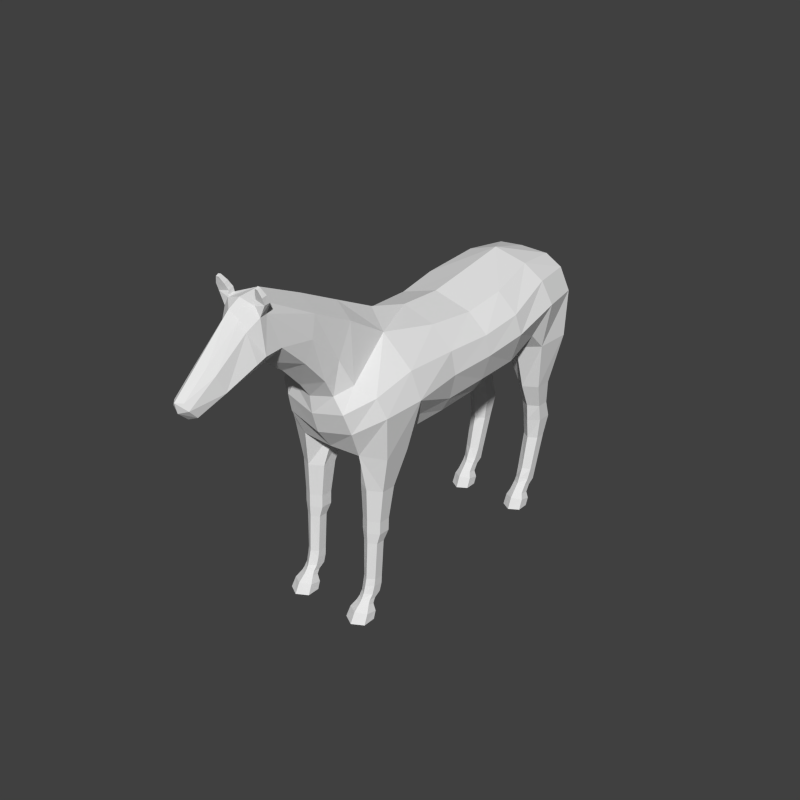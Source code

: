 # Source: horse.blend  (saved by Blender 2.70.0; exported with 4.5.12 LTS)
import bpy
from mathutils import Matrix  # noqa: F401  (used for matrix-valued properties, if any)

bpy.ops.wm.read_factory_settings(use_empty=True)
scene = bpy.context.scene
scene.name = 'Scene'

# ---- collections
col_collection_1 = bpy.data.collections.new('Collection 1'); scene.collection.children.link(col_collection_1)

# ---- world
world_world = bpy.data.worlds.new('World'); scene.world = world_world
world_world.color = (0.05088, 0.05088, 0.05088)
world_world.use_sun_shadow = False
world_world.sun_shadow_jitter_overblur = 0.0
world_world.cycles.sampling_method = 'MANUAL'
world_world.cycles.sample_map_resolution = 256

# ---- meshes
me_cylinder = bpy.data.meshes.new('Cylinder')
me_cylinder.from_pydata([(0.1761, 0.6531, 0.4995), (0.2138, 0.8745, 0.3896), (0.2404, 0.6542, 0.5366), (0.2735, 0.8299, 0.4849), (0.2404, 0.6564, 0.6108), (0.2735, 0.8319, 0.6196), (0.1761, 0.6575, 0.648), (0.1601, 0.8383, 0.6752), (0.1118, 0.6564, 0.6108), (0.07867, 0.8348, 0.5726), (0.1118, 0.6542, 0.5366), (0.09907, 0.8169, 0.4482), (0.1761, 0.492, 0.5278), (0.2275, 0.493, 0.5575), (0.2275, 0.495, 0.6168), (0.1761, 0.496, 0.6465), (0.1247, 0.495, 0.6168), (0.1247, 0.493, 0.5575), (0.1761, 0.4292, 0.5307), (0.2272, 0.4302, 0.5602), (0.2272, 0.4322, 0.6192), (0.1761, 0.4332, 0.6487), (0.125, 0.4322, 0.6192), (0.125, 0.4302, 0.5602), (0.1761, 0.3775, 0.5578), (0.215, 0.3783, 0.5802), (0.215, 0.3798, 0.625), (0.1761, 0.3806, 0.6475), (0.1372, 0.3798, 0.625), (0.1372, 0.3783, 0.5802), (0.1761, 0.1832, 0.5656), (0.2093, 0.1851, 0.5886), (0.2093, 0.1888, 0.6345), (0.1761, 0.1907, 0.6575), (0.1429, 0.1888, 0.6345), (0.1429, 0.1851, 0.5886), (0.1761, 0.1052, 0.5763), (0.208, 0.1085, 0.6021), (0.208, 0.115, 0.6528), (0.1761, 0.1183, 0.6786), (0.1441, 0.115, 0.6528), (0.1441, 0.1085, 0.6021), (0.1761, 0.08459, 0.6155), (0.2072, 0.08775, 0.6352), (0.2072, 0.09327, 0.6717), (0.1761, 0.09642, 0.6914), (0.145, 0.09327, 0.6717), (0.145, 0.08775, 0.6352), (0.1425, 0.1493, 0.5911), (0.1761, 0.1467, 0.5661), (0.1425, 0.1544, 0.6412), (0.1761, 0.157, 0.6662), (0.2096, 0.1544, 0.6412), (0.2096, 0.1493, 0.5911), (0.1761, 0.06363, 0.6326), (0.212, 0.06843, 0.6528), (0.212, 0.07595, 0.6856), (0.1761, 0.08075, 0.7057), (0.1402, 0.07595, 0.6856), (0.1402, 0.06843, 0.6528), (0.1761, 0.0294, 0.6261), (0.2274, 0.03503, 0.6552), (0.2274, 0.0463, 0.7133), (0.1761, 0.05193, 0.7424), (0.1248, 0.0463, 0.7133), (0.1248, 0.03503, 0.6552), (0.1761, 0.0008274, 0.641), (0.232, 0.0008274, 0.6733), (0.232, 0.0008274, 0.7379), (0.1761, 0.0008273, 0.7701), (0.1201, 0.0008274, 0.7379), (0.1201, 0.0008274, 0.6733), (0.2452, 0.9459, 0.3665), (0.3181, 1.067, 0.4491), (0.3009, 1.054, 0.651), (0.1755, 0.9698, 0.7346), (0.2271, 0.8842, 0.1815), (0.1361, 0.8076, 0.1845), (0.2675, 0.9556, 0.1802), (0.2271, 0.8938, -0.05605), (0.1355, 0.8103, -0.05838), (0.2771, 0.9686, -0.05468), (0.1952, 0.9038, -0.2928), (0.1114, 0.8416, -0.297), (0.2751, 0.9753, -0.2905), (0.1754, 0.9526, -0.4797), (0.2665, 1.039, -0.4773), (0.3006, 1.084, 0.1856), (0.3169, 1.098, -0.05272), (0.3292, 1.128, -0.2818), (0.315, 1.188, -0.5616), (0.2694, 1.195, 0.4559), (0.2602, 1.144, 0.6696), (0.1594, 1.07, 0.767), (0.2769, 1.194, 0.1862), (0.2939, 1.195, -0.05119), (0.3014, 1.225, -0.2727), (0.2568, 1.299, -0.553), (0.1092, 1.327, 0.4479), (0.1616, 1.184, 0.6968), (0.1118, 1.145, 0.771), (0.1711, 1.293, 0.1853), (0.1932, 1.283, -0.05091), (0.2039, 1.32, -0.2666), (0.1623, 1.373, -0.5365), (0.1285, 0.3746, -0.7247), (0.1334, 0.1885, -0.6716), (0.1285, 0.3746, -0.6707), (0.1334, 0.1977, -0.6249), (0.1723, 0.3746, -0.6379), (0.1723, 0.2023, -0.6015), (0.2161, 0.3746, -0.6649), (0.2111, 0.1977, -0.6249), (0.2161, 0.3746, -0.7189), (0.2111, 0.1885, -0.6716), (0.1723, 0.3746, -0.7459), (0.1723, 0.1839, -0.695), (0.1194, 0.4826, -0.7492), (0.1194, 0.4826, -0.6708), (0.1723, 0.4826, -0.6257), (0.2252, 0.4826, -0.665), (0.2252, 0.4826, -0.7434), (0.1723, 0.4826, -0.7826), (0.1184, 0.573, -0.7196), (0.1184, 0.573, -0.6542), (0.1723, 0.573, -0.6157), (0.2262, 0.573, -0.6484), (0.2262, 0.573, -0.7137), (0.1723, 0.573, -0.7464), (0.1155, 0.7042, -0.6961), (0.1148, 0.7042, -0.6091), (0.1717, 0.7042, -0.5599), (0.2425, 0.7042, -0.6032), (0.2433, 0.7042, -0.6903), (0.1726, 0.7042, -0.7336), (0.2733, 1.187, -0.7781), (0.1352, 1.126, -0.8846), (0.2835, 0.9603, -0.7439), (0.148, 0.9638, -0.8708), (0.0864, 0.9433, -0.7141), (0.08324, 0.9145, -0.5292), (0.2707, 0.9527, -0.5644), (0.1372, 0.1263, -0.6599), (0.1372, 0.1417, -0.6052), (0.1723, 0.1494, -0.5779), (0.2074, 0.1417, -0.6052), (0.2074, 0.1263, -0.6599), (0.1723, 0.1187, -0.6872), (0.1383, 0.1039, -0.6262), (0.1383, 0.1179, -0.5867), (0.1723, 0.1249, -0.567), (0.2063, 0.1179, -0.5867), (0.2063, 0.1039, -0.6262), (0.1723, 0.09694, -0.646), (0.1351, 0.07011, -0.5995), (0.1351, 0.08036, -0.5547), (0.1723, 0.08548, -0.5324), (0.2095, 0.08036, -0.5547), (0.2095, 0.07011, -0.5995), (0.1723, 0.06499, -0.6219), (0.1232, 0.03794, -0.5993), (0.1232, 0.0519, -0.5404), (0.1723, 0.05888, -0.5109), (0.2214, 0.0519, -0.5404), (0.2214, 0.03794, -0.5993), (0.1723, 0.03096, -0.6287), (0.1216, 0.0007427, -0.5805), (0.1216, 0.0006043, -0.5183), (0.1723, 0.0005351, -0.4873), (0.223, 0.0006043, -0.5183), (0.223, 0.0007427, -0.5805), (0.1723, 0.000812, -0.6116), (0.2193, 1.299, -0.7767), (0.1379, 1.355, -0.7664), (0.06211, 1.225, -0.8761), (0.05688, 1.272, -0.8648), (0.1017, 1.441, 0.6441), (0.1339, 1.309, 0.754), (0.1135, 1.232, 0.8183), (0.09743, 1.536, 0.8463), (0.1205, 1.445, 0.8886), (0.1108, 1.349, 0.9242), (0.04513, 1.156, -0.9524), (0.03837, 1.164, -0.994), (0.04922, 1.032, -0.9768), (0.04131, 1.03, -1.026), (0.05855, 0.8989, -0.9672), (0.04777, 0.8867, -1.034), (0.06995, 0.7695, -0.9577), (0.05537, 0.7451, -1.047), (0.04006, 0.5639, -0.9586), (0.0356, 0.553, -0.9858), (0.07544, 1.663, 1.1), (0.09429, 1.616, 1.099), (0.1086, 1.461, 1.044), (0.1245, 1.667, 1.136), (0.07331, 1.677, 1.131), (0.1285, 1.673, 1.111), (0.07723, 1.685, 1.104), (0.07415, 1.653, 1.138), (0.09739, 1.612, 1.136), (0.1062, 1.451, 1.126), (0.03793, 1.605, 1.189), (0.06843, 1.56, 1.183), (0.1041, 1.433, 1.171), (0.03011, 1.466, 1.355), (0.06027, 1.434, 1.341), (0.07683, 1.358, 1.309), (0.02704, 1.363, 1.472), (0.04456, 1.332, 1.466), (0.04553, 1.292, 1.429), (0.125, 1.7, 1.147), (0.0837, 1.706, 1.143), (0.1278, 1.706, 1.125), (0.08643, 1.713, 1.12), (0.1117, 1.733, 1.156), (0.09859, 1.733, 1.155), (0.1136, 1.739, 1.142), (0.1004, 1.741, 1.141), (-0.1761, 0.6531, 0.4995), (-0.2138, 0.8745, 0.3896), (-0.2404, 0.6542, 0.5366), (-0.2735, 0.8299, 0.4849), (-0.2404, 0.6564, 0.6108), (-0.2735, 0.8319, 0.6196), (-0.1761, 0.6575, 0.648), (-0.1601, 0.8383, 0.6752), (-0.1118, 0.6564, 0.6108), (-0.07867, 0.8348, 0.5726), (-0.1118, 0.6542, 0.5366), (-0.09907, 0.8169, 0.4482), (-0.1761, 0.492, 0.5278), (-0.2275, 0.493, 0.5575), (-0.2275, 0.495, 0.6168), (-0.1761, 0.496, 0.6465), (-0.1247, 0.495, 0.6168), (-0.1247, 0.493, 0.5575), (-0.1761, 0.4292, 0.5307), (-0.2272, 0.4302, 0.5602), (-0.2272, 0.4322, 0.6192), (-0.1761, 0.4332, 0.6487), (-0.125, 0.4322, 0.6192), (-0.125, 0.4302, 0.5602), (-0.1761, 0.3775, 0.5578), (-0.215, 0.3783, 0.5802), (-0.215, 0.3798, 0.625), (-0.1761, 0.3806, 0.6475), (-0.1372, 0.3798, 0.625), (-0.1372, 0.3783, 0.5802), (-0.1761, 0.1832, 0.5656), (-0.2093, 0.1851, 0.5886), (-0.2093, 0.1888, 0.6345), (-0.1761, 0.1907, 0.6575), (-0.1429, 0.1888, 0.6345), (-0.1429, 0.1851, 0.5886), (-0.1761, 0.1052, 0.5763), (-0.208, 0.1085, 0.6021), (-0.208, 0.115, 0.6528), (-0.1761, 0.1183, 0.6786), (-0.1441, 0.115, 0.6528), (-0.1441, 0.1085, 0.6021), (-0.1761, 0.08459, 0.6155), (-0.2072, 0.08775, 0.6352), (-0.2072, 0.09327, 0.6717), (-0.1761, 0.09642, 0.6914), (-0.145, 0.09327, 0.6717), (-0.145, 0.08775, 0.6352), (-0.1425, 0.1493, 0.5911), (-0.1761, 0.1467, 0.5661), (-0.1425, 0.1544, 0.6412), (-0.1761, 0.157, 0.6662), (-0.2096, 0.1544, 0.6412), (-0.2096, 0.1493, 0.5911), (-0.1761, 0.06363, 0.6326), (-0.212, 0.06843, 0.6528), (-0.212, 0.07595, 0.6856), (-0.1761, 0.08075, 0.7057), (-0.1402, 0.07595, 0.6856), (-0.1402, 0.06843, 0.6528), (-0.1761, 0.0294, 0.6261), (-0.2274, 0.03503, 0.6552), (-0.2274, 0.0463, 0.7133), (-0.1761, 0.05193, 0.7424), (-0.1248, 0.0463, 0.7133), (-0.1248, 0.03503, 0.6552), (-0.1761, 0.0008274, 0.641), (-0.232, 0.0008274, 0.6733), (-0.232, 0.0008274, 0.7379), (-0.1761, 0.0008273, 0.7701), (-0.1201, 0.0008274, 0.7379), (-0.1201, 0.0008274, 0.6733), (-0.2452, 0.9459, 0.3665), (-0.3181, 1.067, 0.4491), (-0.3009, 1.054, 0.651), (-0.1755, 0.9698, 0.7346), (0.0, 0.7785, 0.4655), (0.0, 0.8097, 0.5743), (-0.2271, 0.8842, 0.1815), (-0.1361, 0.8076, 0.1845), (-0.2675, 0.9556, 0.1802), (0.0, 0.7674, 0.1855), (-0.2271, 0.8938, -0.05605), (-0.1355, 0.8103, -0.05838), (-0.2771, 0.9686, -0.05468), (0.0, 0.7665, -0.05996), (-0.1952, 0.9038, -0.2928), (-0.1114, 0.8416, -0.297), (-0.2751, 0.9753, -0.2905), (0.0, 0.7956, -0.2999), (-0.1754, 0.9526, -0.4797), (-0.2665, 1.039, -0.4773), (-0.3006, 1.084, 0.1856), (-0.3169, 1.098, -0.05272), (-0.3292, 1.128, -0.2818), (-0.315, 1.188, -0.5616), (-0.2694, 1.195, 0.4559), (-0.2602, 1.144, 0.6696), (-0.1594, 1.07, 0.767), (-0.2769, 1.194, 0.1862), (-0.2939, 1.195, -0.05119), (-0.3014, 1.225, -0.2727), (-0.2568, 1.299, -0.553), (-0.1092, 1.327, 0.4479), (-0.1616, 1.184, 0.6968), (-0.1118, 1.145, 0.771), (-0.1711, 1.293, 0.1853), (-0.1932, 1.283, -0.05091), (-0.2039, 1.32, -0.2666), (-0.1623, 1.373, -0.5365), (0.0, 1.402, 0.3997), (0.0, 0.9343, 0.7559), (0.0, 0.8351, 0.6834), (0.0, 1.342, 0.1775), (0.0, 1.338, -0.0515), (0.0, 1.374, -0.2523), (0.0, 1.424, -0.5207), (-0.1285, 0.3746, -0.7247), (-0.1334, 0.1885, -0.6716), (-0.1285, 0.3746, -0.6707), (-0.1334, 0.1977, -0.6249), (-0.1723, 0.3746, -0.6379), (-0.1723, 0.2023, -0.6015), (-0.2161, 0.3746, -0.6649), (-0.2111, 0.1977, -0.6249), (-0.2161, 0.3746, -0.7189), (-0.2111, 0.1885, -0.6716), (-0.1723, 0.3746, -0.7459), (-0.1723, 0.1839, -0.695), (-0.1194, 0.4826, -0.7492), (-0.1194, 0.4826, -0.6708), (-0.1723, 0.4826, -0.6257), (-0.2252, 0.4826, -0.665), (-0.2252, 0.4826, -0.7434), (-0.1723, 0.4826, -0.7826), (-0.1184, 0.573, -0.7196), (-0.1184, 0.573, -0.6542), (-0.1723, 0.573, -0.6157), (-0.2262, 0.573, -0.6484), (-0.2262, 0.573, -0.7137), (-0.1723, 0.573, -0.7464), (-0.1155, 0.7042, -0.6961), (-0.1148, 0.7042, -0.6091), (-0.1717, 0.7042, -0.5599), (-0.2425, 0.7042, -0.6032), (-0.2433, 0.7042, -0.6903), (-0.1726, 0.7042, -0.7336), (0.0, 0.8888, -0.5376), (0.0, 0.9277, -0.7502), (-0.2733, 1.187, -0.7781), (-0.1352, 1.126, -0.8846), (-0.2835, 0.9603, -0.7439), (-0.148, 0.9638, -0.8708), (-0.0864, 0.9433, -0.7141), (-0.08324, 0.9145, -0.5292), (-0.2707, 0.9527, -0.5644), (-0.1372, 0.1263, -0.6599), (-0.1372, 0.1417, -0.6052), (-0.1723, 0.1494, -0.5779), (-0.2074, 0.1417, -0.6052), (-0.2074, 0.1263, -0.6599), (-0.1723, 0.1187, -0.6872), (-0.1383, 0.1039, -0.6262), (-0.1383, 0.1179, -0.5867), (-0.1723, 0.1249, -0.567), (-0.2063, 0.1179, -0.5867), (-0.2063, 0.1039, -0.6262), (-0.1723, 0.09694, -0.646), (-0.1351, 0.07011, -0.5995), (-0.1351, 0.08036, -0.5547), (-0.1723, 0.08548, -0.5324), (-0.2095, 0.08036, -0.5547), (-0.2095, 0.07011, -0.5995), (-0.1723, 0.06499, -0.6219), (-0.1232, 0.03794, -0.5993), (-0.1232, 0.0519, -0.5404), (-0.1723, 0.05888, -0.5109), (-0.2214, 0.0519, -0.5404), (-0.2214, 0.03794, -0.5993), (-0.1723, 0.03096, -0.6287), (-0.1216, 0.0007427, -0.5805), (-0.1216, 0.0006043, -0.5183), (-0.1723, 0.0005351, -0.4873), (-0.223, 0.0006043, -0.5183), (-0.223, 0.0007427, -0.5805), (-0.1723, 0.000812, -0.6116), (-0.2193, 1.299, -0.7767), (-0.1379, 1.355, -0.7664), (0.0, 1.371, -0.7484), (-0.06211, 1.225, -0.8761), (-0.05688, 1.272, -0.8648), (0.0, 1.29, -0.8694), (0.0, 1.037, 0.7874), (0.0, 1.124, 0.7971), (-0.1017, 1.441, 0.6441), (-0.1339, 1.309, 0.754), (-0.1135, 1.232, 0.8183), (0.0, 1.499, 0.6156), (0.0, 1.194, 0.8492), (-0.09743, 1.536, 0.8463), (-0.1205, 1.445, 0.8886), (-0.1108, 1.349, 0.9242), (0.0, 1.594, 0.826), (0.0, 1.295, 0.9452), (0.0, 0.9894, -0.8985), (0.0, 1.103, -0.9127), (0.0, 1.191, -0.8997), (-0.04513, 1.156, -0.9524), (-0.03837, 1.164, -0.994), (0.0, 1.167, -1.01), (0.0, 1.15, -0.9239), (-0.04922, 1.032, -0.9768), (-0.04131, 1.03, -1.026), (0.0, 1.03, -1.044), (0.0, 1.032, -0.9438), (-0.05855, 0.8989, -0.9672), (-0.04777, 0.8867, -1.034), (0.0, 0.8795, -1.059), (0.0, 0.8995, -0.9223), (-0.06995, 0.7695, -0.9577), (-0.05537, 0.7451, -1.047), (0.0, 0.7318, -1.082), (0.0, 0.7715, -0.9028), (-0.04006, 0.5639, -0.9586), (-0.0356, 0.553, -0.9858), (0.0, 0.5291, -0.9934), (0.0, 0.5484, -0.9373), (-0.07544, 1.663, 1.1), (-0.09429, 1.616, 1.099), (-0.1086, 1.461, 1.044), (0.0, 1.686, 1.047), (0.0, 1.37, 1.044), (-0.1245, 1.667, 1.136), (-0.07331, 1.677, 1.131), (-0.1285, 1.673, 1.111), (-0.07723, 1.685, 1.104), (-0.07415, 1.653, 1.138), (-0.09739, 1.612, 1.136), (-0.1062, 1.451, 1.126), (0.0, 1.675, 1.146), (0.0, 1.346, 1.106), (-0.03793, 1.605, 1.189), (-0.06843, 1.56, 1.183), (-0.1041, 1.433, 1.171), (0.0, 1.642, 1.203), (0.0, 1.334, 1.151), (-0.03011, 1.466, 1.355), (-0.06027, 1.434, 1.341), (-0.07683, 1.358, 1.309), (0.0, 1.489, 1.365), (0.0, 1.3, 1.283), (-0.02704, 1.363, 1.472), (-0.04456, 1.332, 1.466), (-0.04553, 1.292, 1.429), (0.0, 1.365, 1.496), (0.0, 1.274, 1.438), (0.0, 1.316, 1.484), (-0.125, 1.7, 1.147), (-0.0837, 1.706, 1.143), (-0.1278, 1.706, 1.125), (-0.08643, 1.713, 1.12), (-0.1117, 1.733, 1.156), (-0.09859, 1.733, 1.155), (-0.1136, 1.739, 1.142), (-0.1004, 1.741, 1.141)], [], [(0, 1, 3, 2), (2, 3, 5, 4), (4, 5, 7, 6), (6, 7, 9, 8), (11, 9, 296, 295), (10, 11, 1, 0), (8, 9, 11, 10), (10, 0, 12, 17), (17, 12, 18, 23), (8, 10, 17, 16), (6, 8, 16, 15), (4, 6, 15, 14), (2, 4, 14, 13), (0, 2, 13, 12), (23, 18, 24, 29), (16, 17, 23, 22), (15, 16, 22, 21), (14, 15, 21, 20), (13, 14, 20, 19), (12, 13, 19, 18), (29, 24, 30, 35), (22, 23, 29, 28), (21, 22, 28, 27), (20, 21, 27, 26), (19, 20, 26, 25), (18, 19, 25, 24), (48, 49, 36, 41), (28, 29, 35, 34), (27, 28, 34, 33), (26, 27, 33, 32), (25, 26, 32, 31), (24, 25, 31, 30), (41, 36, 42, 47), (50, 48, 41, 40), (51, 50, 40, 39), (52, 51, 39, 38), (53, 52, 38, 37), (49, 53, 37, 36), (47, 42, 54, 59), (40, 41, 47, 46), (39, 40, 46, 45), (38, 39, 45, 44), (37, 38, 44, 43), (36, 37, 43, 42), (35, 30, 49, 48), (34, 35, 48, 50), (33, 34, 50, 51), (32, 33, 51, 52), (31, 32, 52, 53), (30, 31, 53, 49), (59, 54, 60, 65), (46, 47, 59, 58), (45, 46, 58, 57), (44, 45, 57, 56), (43, 44, 56, 55), (42, 43, 55, 54), (65, 60, 66, 71), (58, 59, 65, 64), (57, 58, 64, 63), (56, 57, 63, 62), (55, 56, 62, 61), (54, 55, 61, 60), (66, 67, 68, 69, 70, 71), (64, 65, 71, 70), (63, 64, 70, 69), (62, 63, 69, 68), (61, 62, 68, 67), (60, 61, 67, 66), (7, 5, 74, 75), (5, 3, 73, 74), (3, 1, 72, 73), (72, 1, 76, 78), (11, 295, 300, 77), (1, 11, 77, 76), (78, 76, 79, 81), (77, 300, 304, 80), (76, 77, 80, 79), (81, 79, 82, 84), (80, 304, 308, 83), (79, 80, 83, 82), (84, 82, 85, 86), (308, 366, 140, 83), (83, 140, 85, 82), (73, 72, 78, 87), (81, 88, 87, 78), (84, 89, 88, 81), (86, 90, 89, 84), (89, 90, 97, 96), (88, 89, 96, 95), (87, 88, 95, 94), (73, 87, 94, 91), (75, 74, 92, 93), (74, 73, 91, 92), (96, 97, 104, 103), (95, 96, 103, 102), (94, 95, 102, 101), (91, 94, 101, 98), (93, 92, 99, 100), (92, 91, 98, 99), (103, 104, 335, 334), (102, 103, 334, 333), (101, 102, 333, 332), (98, 101, 332, 329), (7, 331, 296, 9), (75, 330, 331, 7), (110, 109, 107, 108), (113, 115, 122, 121), (108, 107, 105, 106), (116, 115, 113, 114), (116, 114, 146, 147), (112, 111, 109, 110), (114, 113, 111, 112), (106, 105, 115, 116), (121, 122, 128, 127), (105, 107, 118, 117), (111, 113, 121, 120), (107, 109, 119, 118), (109, 111, 120, 119), (115, 105, 117, 122), (127, 128, 134, 133), (117, 118, 124, 123), (120, 121, 127, 126), (118, 119, 125, 124), (119, 120, 126, 125), (122, 117, 123, 128), (137, 138, 136, 135), (123, 124, 130, 129), (126, 127, 133, 132), (124, 125, 131, 130), (125, 126, 132, 131), (128, 123, 129, 134), (133, 134, 138, 137), (129, 130, 140, 139), (132, 133, 137, 141), (85, 141, 90, 86), (139, 140, 366, 367), (134, 129, 139, 138), (141, 137, 135, 90), (130, 131, 85, 140), (131, 132, 141, 85), (147, 146, 152, 153), (108, 106, 142, 143), (110, 108, 143, 144), (114, 112, 145, 146), (112, 110, 144, 145), (106, 116, 147, 142), (153, 152, 158, 159), (143, 142, 148, 149), (144, 143, 149, 150), (146, 145, 151, 152), (145, 144, 150, 151), (142, 147, 153, 148), (159, 158, 164, 165), (149, 148, 154, 155), (150, 149, 155, 156), (152, 151, 157, 158), (151, 150, 156, 157), (148, 153, 159, 154), (165, 164, 170, 171), (155, 154, 160, 161), (156, 155, 161, 162), (158, 157, 163, 164), (157, 156, 162, 163), (154, 159, 165, 160), (169, 168, 167, 166, 171, 170), (161, 160, 166, 167), (162, 161, 167, 168), (164, 163, 169, 170), (163, 162, 168, 169), (160, 165, 171, 166), (335, 104, 173, 407), (104, 97, 172, 173), (407, 173, 175, 410), (173, 172, 174, 175), (97, 90, 135, 172), (136, 174, 172, 135), (93, 411, 330, 75), (100, 412, 411, 93), (412, 100, 178, 417), (98, 329, 416, 176), (100, 99, 177, 178), (99, 98, 176, 177), (417, 178, 181, 422), (176, 416, 421, 179), (178, 177, 180, 181), (177, 176, 179, 180), (181, 194, 450, 422), (421, 449, 192, 179), (180, 193, 194, 181), (367, 423, 138, 139), (136, 138, 423, 424), (174, 136, 424, 425), (174, 425, 429, 182), (410, 175, 183, 428), (175, 174, 182, 183), (182, 429, 433, 184), (428, 183, 185, 432), (183, 182, 184, 185), (184, 433, 437, 186), (432, 185, 187, 436), (185, 184, 186, 187), (186, 437, 441, 188), (436, 187, 189, 440), (187, 186, 188, 189), (188, 441, 445, 190), (440, 189, 191, 444), (189, 188, 190, 191), (190, 445, 444, 191), (195, 197, 213, 211), (194, 201, 459, 450), (449, 458, 199, 192), (193, 200, 201, 194), (192, 199, 196, 198), (199, 200, 195, 196), (193, 192, 198, 197), (459, 201, 204, 464), (199, 458, 463, 202), (201, 200, 203, 204), (200, 199, 202, 203), (204, 207, 469, 464), (463, 468, 205, 202), (203, 206, 207, 204), (469, 207, 210, 474), (205, 468, 473, 208), (207, 206, 209, 210), (206, 205, 208, 209), (209, 208, 473, 475), (210, 209, 475, 474), (202, 205, 206, 203), (179, 192, 193, 180), (200, 193, 197, 195), (211, 213, 217, 215), (196, 195, 211, 212), (198, 196, 212, 214), (197, 198, 214, 213), (218, 216, 215, 217), (212, 211, 215, 216), (214, 212, 216, 218), (213, 214, 218, 217), (219, 221, 222, 220), (221, 223, 224, 222), (223, 225, 226, 224), (225, 227, 228, 226), (230, 295, 296, 228), (229, 219, 220, 230), (227, 229, 230, 228), (229, 236, 231, 219), (236, 242, 237, 231), (227, 235, 236, 229), (225, 234, 235, 227), (223, 233, 234, 225), (221, 232, 233, 223), (219, 231, 232, 221), (242, 248, 243, 237), (235, 241, 242, 236), (234, 240, 241, 235), (233, 239, 240, 234), (232, 238, 239, 233), (231, 237, 238, 232), (248, 254, 249, 243), (241, 247, 248, 242), (240, 246, 247, 241), (239, 245, 246, 240), (238, 244, 245, 239), (237, 243, 244, 238), (267, 260, 255, 268), (247, 253, 254, 248), (246, 252, 253, 247), (245, 251, 252, 246), (244, 250, 251, 245), (243, 249, 250, 244), (260, 266, 261, 255), (269, 259, 260, 267), (270, 258, 259, 269), (271, 257, 258, 270), (272, 256, 257, 271), (268, 255, 256, 272), (266, 278, 273, 261), (259, 265, 266, 260), (258, 264, 265, 259), (257, 263, 264, 258), (256, 262, 263, 257), (255, 261, 262, 256), (254, 267, 268, 249), (253, 269, 267, 254), (252, 270, 269, 253), (251, 271, 270, 252), (250, 272, 271, 251), (249, 268, 272, 250), (278, 284, 279, 273), (265, 277, 278, 266), (264, 276, 277, 265), (263, 275, 276, 264), (262, 274, 275, 263), (261, 273, 274, 262), (284, 290, 285, 279), (277, 283, 284, 278), (276, 282, 283, 277), (275, 281, 282, 276), (274, 280, 281, 275), (273, 279, 280, 274), (285, 290, 289, 288, 287, 286), (283, 289, 290, 284), (282, 288, 289, 283), (281, 287, 288, 282), (280, 286, 287, 281), (279, 285, 286, 280), (226, 294, 293, 224), (224, 293, 292, 222), (222, 292, 291, 220), (291, 299, 297, 220), (230, 298, 300, 295), (220, 297, 298, 230), (299, 303, 301, 297), (298, 302, 304, 300), (297, 301, 302, 298), (303, 307, 305, 301), (302, 306, 308, 304), (301, 305, 306, 302), (307, 310, 309, 305), (308, 306, 373, 366), (306, 305, 309, 373), (292, 311, 299, 291), (303, 299, 311, 312), (307, 303, 312, 313), (310, 307, 313, 314), (313, 320, 321, 314), (312, 319, 320, 313), (311, 318, 319, 312), (292, 315, 318, 311), (294, 317, 316, 293), (293, 316, 315, 292), (320, 327, 328, 321), (319, 326, 327, 320), (318, 325, 326, 319), (315, 322, 325, 318), (317, 324, 323, 316), (316, 323, 322, 315), (327, 334, 335, 328), (326, 333, 334, 327), (325, 332, 333, 326), (322, 329, 332, 325), (226, 228, 296, 331), (294, 226, 331, 330), (341, 339, 338, 340), (344, 352, 353, 346), (339, 337, 336, 338), (347, 345, 344, 346), (347, 380, 379, 345), (343, 341, 340, 342), (345, 343, 342, 344), (337, 347, 346, 336), (352, 358, 359, 353), (336, 348, 349, 338), (342, 351, 352, 344), (338, 349, 350, 340), (340, 350, 351, 342), (346, 353, 348, 336), (358, 364, 365, 359), (348, 354, 355, 349), (351, 357, 358, 352), (349, 355, 356, 350), (350, 356, 357, 351), (353, 359, 354, 348), (370, 368, 369, 371), (354, 360, 361, 355), (357, 363, 364, 358), (355, 361, 362, 356), (356, 362, 363, 357), (359, 365, 360, 354), (364, 370, 371, 365), (360, 372, 373, 361), (363, 374, 370, 364), (309, 310, 314, 374), (372, 367, 366, 373), (365, 371, 372, 360), (374, 314, 368, 370), (361, 373, 309, 362), (362, 309, 374, 363), (380, 386, 385, 379), (339, 376, 375, 337), (341, 377, 376, 339), (345, 379, 378, 343), (343, 378, 377, 341), (337, 375, 380, 347), (386, 392, 391, 385), (376, 382, 381, 375), (377, 383, 382, 376), (379, 385, 384, 378), (378, 384, 383, 377), (375, 381, 386, 380), (392, 398, 397, 391), (382, 388, 387, 381), (383, 389, 388, 382), (385, 391, 390, 384), (384, 390, 389, 383), (381, 387, 392, 386), (398, 404, 403, 397), (388, 394, 393, 387), (389, 395, 394, 388), (391, 397, 396, 390), (390, 396, 395, 389), (387, 393, 398, 392), (402, 403, 404, 399, 400, 401), (394, 400, 399, 393), (395, 401, 400, 394), (397, 403, 402, 396), (396, 402, 401, 395), (393, 399, 404, 398), (335, 407, 406, 328), (328, 406, 405, 321), (407, 410, 409, 406), (406, 409, 408, 405), (321, 405, 368, 314), (369, 368, 405, 408), (317, 294, 330, 411), (324, 317, 411, 412), (412, 417, 415, 324), (322, 413, 416, 329), (324, 415, 414, 323), (323, 414, 413, 322), (417, 422, 420, 415), (413, 418, 421, 416), (415, 420, 419, 414), (414, 419, 418, 413), (420, 422, 450, 448), (421, 418, 446, 449), (419, 420, 448, 447), (367, 372, 371, 423), (369, 424, 423, 371), (408, 425, 424, 369), (408, 426, 429, 425), (410, 428, 427, 409), (409, 427, 426, 408), (426, 430, 433, 429), (428, 432, 431, 427), (427, 431, 430, 426), (430, 434, 437, 433), (432, 436, 435, 431), (431, 435, 434, 430), (434, 438, 441, 437), (436, 440, 439, 435), (435, 439, 438, 434), (438, 442, 445, 441), (440, 444, 443, 439), (439, 443, 442, 438), (442, 443, 444, 445), (451, 476, 478, 453), (448, 450, 459, 457), (449, 446, 455, 458), (447, 448, 457, 456), (446, 454, 452, 455), (455, 452, 451, 456), (447, 453, 454, 446), (459, 464, 462, 457), (455, 460, 463, 458), (457, 462, 461, 456), (456, 461, 460, 455), (462, 464, 469, 467), (463, 460, 465, 468), (461, 462, 467, 466), (469, 474, 472, 467), (465, 470, 473, 468), (467, 472, 471, 466), (466, 471, 470, 465), (471, 475, 473, 470), (472, 474, 475, 471), (460, 461, 466, 465), (418, 419, 447, 446), (456, 451, 453, 447), (476, 480, 482, 478), (452, 477, 476, 451), (454, 479, 477, 452), (453, 478, 479, 454), (483, 482, 480, 481), (477, 481, 480, 476), (479, 483, 481, 477), (478, 482, 483, 479)])
_uv = me_cylinder.uv_layers.new(name='UVMap')
_uv.uv.foreach_set('vector', [0.3655, 0.04088, 0.3794, 0.05189, 0.3681, 0.0512, 0.3648, 0.04198, 0.3648, 0.04198, 0.3681, 0.0512, 0.3579, 0.04817, 0.3634, 0.04192, 0.3634, 0.04192, 0.3579, 0.04817, 0.353, 0.03927, 0.363, 0.04072, 0.363, 0.04072, 0.353, 0.03927, 0.3625, 0.03048, 0.364, 0.04013, 0.375, 0.03508, 0.3625, 0.03048, 0.3629, 0.02076, 0.3755, 0.02109, 0.3651, 0.04017, 0.375, 0.03508, 0.3794, 0.05189, 0.3655, 0.04088, 0.364, 0.04013, 0.3625, 0.03048, 0.375, 0.03508, 0.3651, 0.04017, 0.3651, 0.04017, 0.3655, 0.04088, 0.3644, 0.04096, 0.3644, 0.04088, 0.3644, 0.04088, 0.3644, 0.04096, 0.3643, 0.04097, 0.3643, 0.04093, 0.364, 0.04013, 0.3651, 0.04017, 0.3644, 0.04088, 0.3642, 0.04087, 0.363, 0.04072, 0.364, 0.04013, 0.3642, 0.04087, 0.3641, 0.04095, 0.3634, 0.04192, 0.363, 0.04072, 0.3641, 0.04095, 0.3642, 0.04106, 0.3648, 0.04198, 0.3634, 0.04192, 0.3642, 0.04106, 0.3643, 0.04106, 0.3655, 0.04088, 0.3648, 0.04198, 0.3643, 0.04106, 0.3644, 0.04096, 0.3643, 0.04093, 0.3643, 0.04097, 0.3643, 0.04096, 0.3643, 0.04096, 0.3642, 0.04087, 0.3644, 0.04088, 0.3643, 0.04093, 0.3643, 0.04093, 0.3641, 0.04095, 0.3642, 0.04087, 0.3643, 0.04093, 0.3642, 0.04096, 0.3642, 0.04106, 0.3641, 0.04095, 0.3642, 0.04096, 0.3642, 0.041, 0.3643, 0.04106, 0.3642, 0.04106, 0.3642, 0.041, 0.3643, 0.041, 0.3644, 0.04096, 0.3643, 0.04106, 0.3643, 0.041, 0.3643, 0.04097, 0.3643, 0.04096, 0.3643, 0.04096, 0.3643, 0.04096, 0.3643, 0.04096, 0.3643, 0.04093, 0.3643, 0.04093, 0.3643, 0.04096, 0.3643, 0.04096, 0.3642, 0.04096, 0.3643, 0.04093, 0.3643, 0.04096, 0.3643, 0.04096, 0.3642, 0.041, 0.3642, 0.04096, 0.3643, 0.04096, 0.3643, 0.04097, 0.3643, 0.041, 0.3642, 0.041, 0.3643, 0.04097, 0.3643, 0.04097, 0.3643, 0.04097, 0.3643, 0.041, 0.3643, 0.04097, 0.3643, 0.04096, 0.3643, 0.04096, 0.3643, 0.04096, 0.3643, 0.04096, 0.3643, 0.04096, 0.3643, 0.04096, 0.3643, 0.04096, 0.3643, 0.04096, 0.3643, 0.04096, 0.3643, 0.04096, 0.3643, 0.04096, 0.3643, 0.04096, 0.3643, 0.04097, 0.3643, 0.04097, 0.3643, 0.04096, 0.3643, 0.04097, 0.3643, 0.04097, 0.3643, 0.04097, 0.3643, 0.04097, 0.3643, 0.04097, 0.3643, 0.04097, 0.3643, 0.04096, 0.3643, 0.04097, 0.3643, 0.04097, 0.3643, 0.04096, 0.3643, 0.04096, 0.3643, 0.04096, 0.3643, 0.04096, 0.3643, 0.04096, 0.3643, 0.04096, 0.3643, 0.04096, 0.3643, 0.04096, 0.3643, 0.04096, 0.3643, 0.04096, 0.3643, 0.04096, 0.3643, 0.04096, 0.3643, 0.04096, 0.3643, 0.04097, 0.3643, 0.04096, 0.3643, 0.04096, 0.3643, 0.04096, 0.3643, 0.04097, 0.3643, 0.04097, 0.3643, 0.04096, 0.3643, 0.04096, 0.3643, 0.04096, 0.3643, 0.04097, 0.3643, 0.04096, 0.3643, 0.04096, 0.3643, 0.04096, 0.3643, 0.04096, 0.3643, 0.04096, 0.3643, 0.04096, 0.3643, 0.04096, 0.3643, 0.04096, 0.3643, 0.04096, 0.3643, 0.04096, 0.3643, 0.04096, 0.3643, 0.04096, 0.3643, 0.04096, 0.3643, 0.04096, 0.3643, 0.04096, 0.3643, 0.04096, 0.3643, 0.04096, 0.3643, 0.04096, 0.3643, 0.04096, 0.3643, 0.04096, 0.3643, 0.04096, 0.3643, 0.04096, 0.3643, 0.04096, 0.3643, 0.04096, 0.3643, 0.04096, 0.3643, 0.04096, 0.3643, 0.04096, 0.3643, 0.04096, 0.3643, 0.04096, 0.3643, 0.04096, 0.3643, 0.04096, 0.3643, 0.04096, 0.3643, 0.04096, 0.3643, 0.04096, 0.3643, 0.04097, 0.3643, 0.04096, 0.3643, 0.04096, 0.3643, 0.04096, 0.3643, 0.04097, 0.3643, 0.04097, 0.3643, 0.04096, 0.3643, 0.04097, 0.3643, 0.04097, 0.3643, 0.04097, 0.3643, 0.04097, 0.3643, 0.04097, 0.3643, 0.04096, 0.3643, 0.04097, 0.3643, 0.04097, 0.3643, 0.04096, 0.3643, 0.04096, 0.3643, 0.04096, 0.3643, 0.04096, 0.3643, 0.04096, 0.3643, 0.04096, 0.3643, 0.04096, 0.3643, 0.04096, 0.3643, 0.04096, 0.3643, 0.04096, 0.3643, 0.04096, 0.3643, 0.04096, 0.3643, 0.04096, 0.3643, 0.04096, 0.3643, 0.04096, 0.3643, 0.04096, 0.3643, 0.04096, 0.3643, 0.04096, 0.3643, 0.04096, 0.3643, 0.04096, 0.3643, 0.04096, 0.3643, 0.04096, 0.3643, 0.04096, 0.3643, 0.04096, 0.3643, 0.04096, 0.3643, 0.04096, 0.3643, 0.04096, 0.3643, 0.04096, 0.3643, 0.04096, 0.3643, 0.04096, 0.3643, 0.04096, 0.3643, 0.04096, 0.3643, 0.04096, 0.3643, 0.04096, 0.3643, 0.04096, 0.3643, 0.04096, 0.3643, 0.04096, 0.3643, 0.04096, 0.3643, 0.04096, 0.3643, 0.04096, 0.3643, 0.04096, 0.3643, 0.04096, 0.3643, 0.04096, 0.3643, 0.04096, 0.3643, 0.04096, 0.3643, 0.04096, 0.3643, 0.04096, 0.3643, 0.04096, 0.3643, 0.04096, 0.3643, 0.04096, 0.3643, 0.04096, 0.3643, 0.04096, 0.3643, 0.04096, 0.3643, 0.04096, 0.3643, 0.04096, 0.3643, 0.04096, 0.3643, 0.04096, 0.3643, 0.04096, 0.3643, 0.04096, 0.3643, 0.04096, 0.3643, 0.04096, 0.3643, 0.04096, 0.3643, 0.04096, 0.3643, 0.04096, 0.3643, 0.04096, 0.3643, 0.04096, 0.3643, 0.04096, 0.3643, 0.04096, 0.3643, 0.04096, 0.3643, 0.04096, 0.3643, 0.04096, 0.3643, 0.04096, 0.3643, 0.04096, 0.3643, 0.04096, 0.3643, 0.04096, 0.353, 0.03927, 0.3579, 0.04817, 0.3425, 0.06709, 0.3358, 0.04772, 0.3579, 0.04817, 0.3681, 0.0512, 0.3644, 0.07819, 0.3425, 0.06709, 0.3681, 0.0512, 0.3794, 0.05189, 0.3805, 0.06386, 0.3644, 0.07819, 0.3805, 0.06386, 0.3794, 0.05189, 0.4085, 0.062, 0.4061, 0.07359, 0.375, 0.03508, 0.3755, 0.02109, 0.4159, 0.0247, 0.4119, 0.04523, 0.3794, 0.05189, 0.375, 0.03508, 0.4119, 0.04523, 0.4085, 0.062, 0.4061, 0.07359, 0.4085, 0.062, 0.4424, 0.07135, 0.4394, 0.0836, 0.4119, 0.04523, 0.4159, 0.0247, 0.4542, 0.03395, 0.4473, 0.05431, 0.4085, 0.062, 0.4119, 0.04523, 0.4473, 0.05431, 0.4424, 0.07135, 0.4394, 0.0836, 0.4424, 0.07135, 0.4756, 0.07849, 0.471, 0.09145, 0.4473, 0.05431, 0.4542, 0.03395, 0.4888, 0.05044, 0.481, 0.06555, 0.4424, 0.07135, 0.4473, 0.05431, 0.481, 0.06555, 0.4756, 0.07849, 0.471, 0.09145, 0.4756, 0.07849, 0.4993, 0.09042, 0.4926, 0.1034, 0.4888, 0.05044, 0.5155, 0.07404, 0.5101, 0.08273, 0.481, 0.06555, 0.481, 0.06555, 0.5101, 0.08273, 0.4993, 0.09042, 0.4756, 0.07849, 0.3644, 0.07819, 0.3805, 0.06386, 0.4061, 0.07359, 0.4005, 0.09241, 0.4394, 0.0836, 0.4353, 0.1024, 0.4005, 0.09241, 0.4061, 0.07359, 0.471, 0.09145, 0.4658, 0.1114, 0.4353, 0.1024, 0.4394, 0.0836, 0.4926, 0.1034, 0.4976, 0.1219, 0.4658, 0.1114, 0.471, 0.09145, 0.4658, 0.1114, 0.4976, 0.1219, 0.4961, 0.1354, 0.4628, 0.1238, 0.4353, 0.1024, 0.4658, 0.1114, 0.4628, 0.1238, 0.4325, 0.1165, 0.4005, 0.09241, 0.4353, 0.1024, 0.4325, 0.1165, 0.3964, 0.1094, 0.3644, 0.07819, 0.4005, 0.09241, 0.3964, 0.1094, 0.3564, 0.09599, 0.3358, 0.04772, 0.3425, 0.06709, 0.3317, 0.07466, 0.3211, 0.05442, 0.3425, 0.06709, 0.3644, 0.07819, 0.3564, 0.09599, 0.3317, 0.07466, 0.4628, 0.1238, 0.4961, 0.1354, 0.495, 0.1492, 0.4603, 0.1413, 0.4325, 0.1165, 0.4628, 0.1238, 0.4603, 0.1413, 0.4289, 0.1364, 0.3964, 0.1094, 0.4325, 0.1165, 0.4289, 0.1364, 0.3905, 0.1324, 0.3564, 0.09599, 0.3964, 0.1094, 0.3905, 0.1324, 0.3414, 0.1301, 0.3211, 0.05442, 0.3317, 0.07466, 0.313, 0.07833, 0.3046, 0.05742, 0.3317, 0.07466, 0.3564, 0.09599, 0.3414, 0.1301, 0.313, 0.07833, 0.4603, 0.1413, 0.495, 0.1492, 0.4954, 0.1709, 0.4566, 0.171, 0.4289, 0.1364, 0.4603, 0.1413, 0.4566, 0.171, 0.4244, 0.1679, 0.3905, 0.1324, 0.4289, 0.1364, 0.4244, 0.1679, 0.3852, 0.1626, 0.3414, 0.1301, 0.3905, 0.1324, 0.3852, 0.1626, 0.3438, 0.1581, 0.353, 0.03927, 0.3489, 0.02044, 0.3629, 0.02076, 0.3625, 0.03048, 0.3358, 0.04772, 0.331, 0.02239, 0.3489, 0.02044, 0.353, 0.03927, 0.5135, 0.09298, 0.5135, 0.09298, 0.5135, 0.09297, 0.5135, 0.09298, 0.5135, 0.09298, 0.5135, 0.09298, 0.5135, 0.09298, 0.5135, 0.093, 0.5135, 0.09298, 0.5135, 0.09297, 0.5135, 0.09298, 0.5135, 0.09298, 0.5135, 0.09298, 0.5135, 0.09298, 0.5135, 0.09298, 0.5135, 0.09298, 0.5135, 0.09298, 0.5135, 0.09298, 0.5135, 0.09298, 0.5135, 0.09298, 0.5135, 0.09298, 0.5135, 0.09298, 0.5135, 0.09298, 0.5135, 0.09298, 0.5135, 0.09298, 0.5135, 0.09298, 0.5135, 0.09298, 0.5135, 0.09298, 0.5135, 0.09298, 0.5135, 0.09298, 0.5135, 0.09298, 0.5135, 0.09298, 0.5135, 0.093, 0.5135, 0.09298, 0.5136, 0.093, 0.5135, 0.09306, 0.5135, 0.09298, 0.5135, 0.09297, 0.5135, 0.09295, 0.5135, 0.09297, 0.5135, 0.09298, 0.5135, 0.09298, 0.5135, 0.093, 0.5134, 0.09299, 0.5135, 0.09297, 0.5135, 0.09298, 0.5134, 0.09297, 0.5135, 0.09295, 0.5135, 0.09298, 0.5135, 0.09298, 0.5134, 0.09299, 0.5134, 0.09297, 0.5135, 0.09298, 0.5135, 0.09298, 0.5135, 0.09297, 0.5135, 0.09298, 0.5135, 0.09306, 0.5136, 0.093, 0.5143, 0.09307, 0.5136, 0.0937, 0.5135, 0.09297, 0.5135, 0.09295, 0.5134, 0.09289, 0.5136, 0.09292, 0.5134, 0.09299, 0.5135, 0.093, 0.5135, 0.09306, 0.5133, 0.09304, 0.5135, 0.09295, 0.5134, 0.09297, 0.5133, 0.09293, 0.5134, 0.09289, 0.5134, 0.09297, 0.5134, 0.09299, 0.5133, 0.09304, 0.5133, 0.09293, 0.5135, 0.09298, 0.5135, 0.09297, 0.5136, 0.09292, 0.5136, 0.093, 0.5153, 0.1047, 0.5274, 0.101, 0.5353, 0.1179, 0.5178, 0.1238, 0.5136, 0.09292, 0.5134, 0.09289, 0.5129, 0.09225, 0.5142, 0.09251, 0.5133, 0.09304, 0.5135, 0.09306, 0.5136, 0.0937, 0.5125, 0.09361, 0.5134, 0.09289, 0.5133, 0.09293, 0.5125, 0.09245, 0.5129, 0.09225, 0.5133, 0.09293, 0.5133, 0.09304, 0.5125, 0.09361, 0.5125, 0.09245, 0.5136, 0.093, 0.5136, 0.09292, 0.5142, 0.09251, 0.5143, 0.09307, 0.5136, 0.0937, 0.5143, 0.09307, 0.5274, 0.101, 0.5153, 0.1047, 0.5142, 0.09251, 0.5129, 0.09225, 0.5101, 0.08273, 0.5236, 0.08797, 0.5125, 0.09361, 0.5136, 0.0937, 0.5153, 0.1047, 0.5039, 0.1007, 0.4993, 0.09042, 0.5039, 0.1007, 0.4976, 0.1219, 0.4926, 0.1034, 0.5236, 0.08797, 0.5101, 0.08273, 0.5155, 0.07404, 0.5312, 0.08355, 0.5143, 0.09307, 0.5142, 0.09251, 0.5236, 0.08797, 0.5274, 0.101, 0.5039, 0.1007, 0.5153, 0.1047, 0.5178, 0.1238, 0.4976, 0.1219, 0.5129, 0.09225, 0.5125, 0.09245, 0.4993, 0.09042, 0.5101, 0.08273, 0.5125, 0.09245, 0.5125, 0.09361, 0.5039, 0.1007, 0.4993, 0.09042, 0.5135, 0.09298, 0.5135, 0.09298, 0.5135, 0.09298, 0.5135, 0.09298, 0.5135, 0.09298, 0.5135, 0.09298, 0.5135, 0.09298, 0.5135, 0.09298, 0.5135, 0.09298, 0.5135, 0.09298, 0.5135, 0.09298, 0.5135, 0.09298, 0.5135, 0.09298, 0.5135, 0.09298, 0.5135, 0.09298, 0.5135, 0.09298, 0.5135, 0.09298, 0.5135, 0.09298, 0.5135, 0.09298, 0.5135, 0.09298, 0.5135, 0.09298, 0.5135, 0.09298, 0.5135, 0.09298, 0.5135, 0.09298, 0.5135, 0.09298, 0.5135, 0.09298, 0.5135, 0.09298, 0.5135, 0.09298, 0.5135, 0.09298, 0.5135, 0.09298, 0.5135, 0.09298, 0.5135, 0.09298, 0.5135, 0.09298, 0.5135, 0.09298, 0.5135, 0.09298, 0.5135, 0.09298, 0.5135, 0.09298, 0.5135, 0.09298, 0.5135, 0.09298, 0.5135, 0.09298, 0.5135, 0.09298, 0.5135, 0.09298, 0.5135, 0.09298, 0.5135, 0.09298, 0.5135, 0.09298, 0.5135, 0.09298, 0.5135, 0.09298, 0.5135, 0.09298, 0.5135, 0.09298, 0.5135, 0.09298, 0.5135, 0.09298, 0.5135, 0.09298, 0.5135, 0.09298, 0.5135, 0.09298, 0.5135, 0.09298, 0.5135, 0.09298, 0.5135, 0.09298, 0.5135, 0.09298, 0.5135, 0.09298, 0.5135, 0.09298, 0.5135, 0.09298, 0.5135, 0.09298, 0.5135, 0.09298, 0.5135, 0.09298, 0.5135, 0.09298, 0.5135, 0.09298, 0.5135, 0.09298, 0.5135, 0.09298, 0.5135, 0.09298, 0.5135, 0.09298, 0.5135, 0.09298, 0.5135, 0.09298, 0.5135, 0.09298, 0.5135, 0.09298, 0.5135, 0.09298, 0.5135, 0.09298, 0.5135, 0.09298, 0.5135, 0.09298, 0.5135, 0.09298, 0.5135, 0.09298, 0.5135, 0.09298, 0.5135, 0.09298, 0.5135, 0.09298, 0.5135, 0.09298, 0.5135, 0.09298, 0.5135, 0.09298, 0.5135, 0.09298, 0.5135, 0.09298, 0.5135, 0.09298, 0.5135, 0.09298, 0.5135, 0.09298, 0.5135, 0.09298, 0.5135, 0.09298, 0.5135, 0.09298, 0.5135, 0.09298, 0.5135, 0.09298, 0.5135, 0.09298, 0.5135, 0.09298, 0.5135, 0.09298, 0.5135, 0.09298, 0.5135, 0.09298, 0.5135, 0.09298, 0.5135, 0.09298, 0.5135, 0.09298, 0.5135, 0.09298, 0.5135, 0.09298, 0.5135, 0.09298, 0.5135, 0.09298, 0.5135, 0.09298, 0.5135, 0.09298, 0.5135, 0.09298, 0.5135, 0.09298, 0.5135, 0.09298, 0.5135, 0.09298, 0.5135, 0.09298, 0.5135, 0.09298, 0.5135, 0.09298, 0.5135, 0.09298, 0.5135, 0.09298, 0.5135, 0.09298, 0.5135, 0.09298, 0.5135, 0.09298, 0.4954, 0.1709, 0.495, 0.1492, 0.5211, 0.1457, 0.5244, 0.162, 0.495, 0.1492, 0.4961, 0.1354, 0.5192, 0.1356, 0.5211, 0.1457, 0.5244, 0.162, 0.5211, 0.1457, 0.5398, 0.1446, 0.5384, 0.1577, 0.5211, 0.1457, 0.5192, 0.1356, 0.5473, 0.1342, 0.5398, 0.1446, 0.4961, 0.1354, 0.4976, 0.1219, 0.5178, 0.1238, 0.5192, 0.1356, 0.5353, 0.1179, 0.5473, 0.1342, 0.5192, 0.1356, 0.5178, 0.1238, 0.3211, 0.05442, 0.3137, 0.02719, 0.331, 0.02239, 0.3358, 0.04772, 0.3046, 0.05742, 0.2975, 0.03195, 0.3137, 0.02719, 0.3211, 0.05442, 0.2975, 0.03195, 0.3046, 0.05742, 0.2814, 0.06711, 0.2762, 0.03478, 0.3414, 0.1301, 0.3438, 0.1581, 0.2949, 0.1611, 0.2933, 0.1333, 0.3046, 0.05742, 0.313, 0.07833, 0.2842, 0.09309, 0.2814, 0.06711, 0.313, 0.07833, 0.3414, 0.1301, 0.2933, 0.1333, 0.2842, 0.09309, 0.2762, 0.03478, 0.2814, 0.06711, 0.2382, 0.07849, 0.2366, 0.04075, 0.2933, 0.1333, 0.2949, 0.1611, 0.2373, 0.1671, 0.2366, 0.1366, 0.2814, 0.06711, 0.2842, 0.09309, 0.2351, 0.108, 0.2382, 0.07849, 0.2842, 0.09309, 0.2933, 0.1333, 0.2366, 0.1366, 0.2351, 0.108, 0.2382, 0.07849, 0.187, 0.09434, 0.196, 0.04615, 0.2366, 0.04075, 0.2373, 0.1671, 0.1696, 0.1722, 0.1576, 0.1488, 0.2366, 0.1366, 0.2351, 0.108, 0.1598, 0.1392, 0.187, 0.09434, 0.2382, 0.07849, 0.5312, 0.08355, 0.5432, 0.09551, 0.5274, 0.101, 0.5236, 0.08797, 0.5353, 0.1179, 0.5274, 0.101, 0.5432, 0.09551, 0.553, 0.1081, 0.5473, 0.1342, 0.5353, 0.1179, 0.553, 0.1081, 0.5613, 0.1177, 0.5473, 0.1342, 0.5613, 0.1177, 0.5805, 0.1096, 0.5881, 0.1369, 0.5384, 0.1577, 0.5398, 0.1446, 0.594, 0.157, 0.5944, 0.1765, 0.5398, 0.1446, 0.5473, 0.1342, 0.5881, 0.1369, 0.594, 0.157, 0.5881, 0.1369, 0.5805, 0.1096, 0.6528, 0.08441, 0.6669, 0.1219, 0.5944, 0.1765, 0.594, 0.157, 0.6774, 0.1532, 0.6812, 0.1831, 0.594, 0.157, 0.5881, 0.1369, 0.6669, 0.1219, 0.6774, 0.1532, 0.6669, 0.1219, 0.6528, 0.08441, 0.7404, 0.04192, 0.7579, 0.09101, 0.6812, 0.1831, 0.6774, 0.1532, 0.7786, 0.1348, 0.7917, 0.1725, 0.6774, 0.1532, 0.6669, 0.1219, 0.7579, 0.09101, 0.7786, 0.1348, 0.7579, 0.09101, 0.7404, 0.04192, 0.8245, 0.006923, 0.8399, 0.0629, 0.7917, 0.1725, 0.7786, 0.1348, 0.8728, 0.1132, 0.8997, 0.1493, 0.7786, 0.1348, 0.7579, 0.09101, 0.8399, 0.0629, 0.8728, 0.1132, 0.8399, 0.0629, 0.8245, 0.006923, 0.9764, 4.278e-05, 0.9641, 0.02627, 0.8997, 0.1493, 0.8728, 0.1132, 0.9737, 0.03782, 1.0, 0.03743, 0.8728, 0.1132, 0.8399, 0.0629, 0.9641, 0.02627, 0.9737, 0.03782, 0.9641, 0.02627, 0.9764, 4.278e-05, 1.0, 0.03743, 0.9737, 0.03782, 0.1543, 0.1454, 0.1548, 0.1457, 0.1546, 0.1461, 0.1544, 0.1461, 0.187, 0.09434, 0.1585, 0.08658, 0.1741, 0.03365, 0.196, 0.04615, 0.1696, 0.1722, 0.1415, 0.1671, 0.1505, 0.1472, 0.1576, 0.1488, 0.1598, 0.1392, 0.1517, 0.1384, 0.1585, 0.08658, 0.187, 0.09434, 0.1576, 0.1488, 0.1505, 0.1472, 0.1536, 0.147, 0.1557, 0.1474, 0.1505, 0.1472, 0.1517, 0.1384, 0.1543, 0.1454, 0.1536, 0.147, 0.1598, 0.1392, 0.1576, 0.1488, 0.1557, 0.1474, 0.1548, 0.1457, 0.1741, 0.03365, 0.1585, 0.08658, 0.1423, 0.07846, 0.1563, 0.02551, 0.1505, 0.1472, 0.1415, 0.1671, 0.1222, 0.1595, 0.1291, 0.1425, 0.1585, 0.08658, 0.1517, 0.1384, 0.1337, 0.1245, 0.1423, 0.07846, 0.1517, 0.1384, 0.1505, 0.1472, 0.1291, 0.1425, 0.1337, 0.1245, 0.1423, 0.07846, 0.09028, 0.04677, 0.1036, 0.009212, 0.1563, 0.02551, 0.1222, 0.1595, 0.05683, 0.1062, 0.06546, 0.09241, 0.1291, 0.1425, 0.1337, 0.1245, 0.07535, 0.07618, 0.09028, 0.04677, 0.1423, 0.07846, 0.1036, 0.009212, 0.09028, 0.04677, 0.04226, 0.01892, 0.0356, 4.283e-05, 0.06546, 0.09241, 0.05683, 0.1062, 4.278e-05, 0.04332, 0.01799, 0.04323, 0.09028, 0.04677, 0.07535, 0.07618, 0.0269, 0.03181, 0.04226, 0.01892, 0.07535, 0.07618, 0.06546, 0.09241, 0.01799, 0.04323, 0.0269, 0.03181, 0.0269, 0.03181, 0.01799, 0.04323, 4.278e-05, 0.04332, 0.01038, 0.01774, 0.04226, 0.01892, 0.0269, 0.03181, 0.01038, 0.01774, 0.0356, 4.283e-05, 0.1291, 0.1425, 0.06546, 0.09241, 0.07535, 0.07618, 0.1337, 0.1245, 0.2366, 0.1366, 0.1576, 0.1488, 0.1598, 0.1392, 0.2351, 0.108, 0.1517, 0.1384, 0.1598, 0.1392, 0.1548, 0.1457, 0.1543, 0.1454, 0.1544, 0.1461, 0.1546, 0.1461, 0.1545, 0.1463, 0.1545, 0.1463, 0.1536, 0.147, 0.1543, 0.1454, 0.1544, 0.1461, 0.1543, 0.1465, 0.1557, 0.1474, 0.1536, 0.147, 0.1543, 0.1465, 0.1548, 0.1466, 0.1548, 0.1457, 0.1557, 0.1474, 0.1548, 0.1466, 0.1546, 0.1461, 0.1545, 0.1463, 0.1545, 0.1464, 0.1545, 0.1463, 0.1545, 0.1463, 0.1543, 0.1465, 0.1544, 0.1461, 0.1545, 0.1463, 0.1545, 0.1464, 0.1548, 0.1466, 0.1543, 0.1465, 0.1545, 0.1464, 0.1545, 0.1463, 0.1546, 0.1461, 0.1548, 0.1466, 0.1545, 0.1463, 0.1545, 0.1463, 0.3655, 0.04088, 0.3648, 0.04198, 0.3681, 0.0512, 0.3794, 0.05189, 0.3648, 0.04198, 0.3634, 0.04192, 0.3579, 0.04817, 0.3681, 0.0512, 0.3634, 0.04192, 0.363, 0.04072, 0.353, 0.03927, 0.3579, 0.04817, 0.363, 0.04072, 0.364, 0.04013, 0.3625, 0.03048, 0.353, 0.03927, 0.375, 0.03508, 0.3755, 0.02109, 0.3629, 0.02076, 0.3625, 0.03048, 0.3651, 0.04017, 0.3655, 0.04088, 0.3794, 0.05189, 0.375, 0.03508, 0.364, 0.04013, 0.3651, 0.04017, 0.375, 0.03508, 0.3625, 0.03048, 0.3651, 0.04017, 0.3644, 0.04088, 0.3644, 0.04096, 0.3655, 0.04088, 0.3644, 0.04088, 0.3643, 0.04093, 0.3643, 0.04097, 0.3644, 0.04096, 0.364, 0.04013, 0.3642, 0.04087, 0.3644, 0.04088, 0.3651, 0.04017, 0.363, 0.04072, 0.3641, 0.04095, 0.3642, 0.04087, 0.364, 0.04013, 0.3634, 0.04192, 0.3642, 0.04106, 0.3641, 0.04095, 0.363, 0.04072, 0.3648, 0.04198, 0.3643, 0.04106, 0.3642, 0.04106, 0.3634, 0.04192, 0.3655, 0.04088, 0.3644, 0.04096, 0.3643, 0.04106, 0.3648, 0.04198, 0.3643, 0.04093, 0.3643, 0.04096, 0.3643, 0.04096, 0.3643, 0.04097, 0.3642, 0.04087, 0.3643, 0.04093, 0.3643, 0.04093, 0.3644, 0.04088, 0.3641, 0.04095, 0.3642, 0.04096, 0.3643, 0.04093, 0.3642, 0.04087, 0.3642, 0.04106, 0.3642, 0.041, 0.3642, 0.04096, 0.3641, 0.04095, 0.3643, 0.04106, 0.3643, 0.041, 0.3642, 0.041, 0.3642, 0.04106, 0.3644, 0.04096, 0.3643, 0.04097, 0.3643, 0.041, 0.3643, 0.04106, 0.3643, 0.04096, 0.3643, 0.04096, 0.3643, 0.04096, 0.3643, 0.04096, 0.3643, 0.04093, 0.3643, 0.04096, 0.3643, 0.04096, 0.3643, 0.04093, 0.3642, 0.04096, 0.3643, 0.04096, 0.3643, 0.04096, 0.3643, 0.04093, 0.3642, 0.041, 0.3643, 0.04097, 0.3643, 0.04096, 0.3642, 0.04096, 0.3643, 0.041, 0.3643, 0.04097, 0.3643, 0.04097, 0.3642, 0.041, 0.3643, 0.04097, 0.3643, 0.04096, 0.3643, 0.04097, 0.3643, 0.041, 0.3643, 0.04096, 0.3643, 0.04096, 0.3643, 0.04096, 0.3643, 0.04096, 0.3643, 0.04096, 0.3643, 0.04096, 0.3643, 0.04096, 0.3643, 0.04096, 0.3643, 0.04096, 0.3643, 0.04097, 0.3643, 0.04096, 0.3643, 0.04096, 0.3643, 0.04097, 0.3643, 0.04097, 0.3643, 0.04097, 0.3643, 0.04096, 0.3643, 0.04097, 0.3643, 0.04097, 0.3643, 0.04097, 0.3643, 0.04097, 0.3643, 0.04096, 0.3643, 0.04096, 0.3643, 0.04097, 0.3643, 0.04097, 0.3643, 0.04096, 0.3643, 0.04096, 0.3643, 0.04096, 0.3643, 0.04096, 0.3643, 0.04096, 0.3643, 0.04096, 0.3643, 0.04096, 0.3643, 0.04096, 0.3643, 0.04096, 0.3643, 0.04096, 0.3643, 0.04096, 0.3643, 0.04096, 0.3643, 0.04097, 0.3643, 0.04096, 0.3643, 0.04096, 0.3643, 0.04096, 0.3643, 0.04097, 0.3643, 0.04096, 0.3643, 0.04096, 0.3643, 0.04097, 0.3643, 0.04096, 0.3643, 0.04096, 0.3643, 0.04096, 0.3643, 0.04097, 0.3643, 0.04096, 0.3643, 0.04096, 0.3643, 0.04096, 0.3643, 0.04096, 0.3643, 0.04096, 0.3643, 0.04096, 0.3643, 0.04096, 0.3643, 0.04096, 0.3643, 0.04096, 0.3643, 0.04096, 0.3643, 0.04096, 0.3643, 0.04096, 0.3643, 0.04096, 0.3643, 0.04096, 0.3643, 0.04096, 0.3643, 0.04096, 0.3643, 0.04096, 0.3643, 0.04096, 0.3643, 0.04096, 0.3643, 0.04096, 0.3643, 0.04096, 0.3643, 0.04096, 0.3643, 0.04096, 0.3643, 0.04096, 0.3643, 0.04096, 0.3643, 0.04096, 0.3643, 0.04096, 0.3643, 0.04096, 0.3643, 0.04096, 0.3643, 0.04096, 0.3643, 0.04096, 0.3643, 0.04096, 0.3643, 0.04097, 0.3643, 0.04096, 0.3643, 0.04096, 0.3643, 0.04096, 0.3643, 0.04097, 0.3643, 0.04097, 0.3643, 0.04096, 0.3643, 0.04097, 0.3643, 0.04097, 0.3643, 0.04097, 0.3643, 0.04097, 0.3643, 0.04097, 0.3643, 0.04096, 0.3643, 0.04096, 0.3643, 0.04097, 0.3643, 0.04097, 0.3643, 0.04096, 0.3643, 0.04096, 0.3643, 0.04096, 0.3643, 0.04096, 0.3643, 0.04096, 0.3643, 0.04096, 0.3643, 0.04096, 0.3643, 0.04096, 0.3643, 0.04096, 0.3643, 0.04096, 0.3643, 0.04096, 0.3643, 0.04096, 0.3643, 0.04096, 0.3643, 0.04096, 0.3643, 0.04096, 0.3643, 0.04096, 0.3643, 0.04096, 0.3643, 0.04096, 0.3643, 0.04096, 0.3643, 0.04096, 0.3643, 0.04096, 0.3643, 0.04096, 0.3643, 0.04096, 0.3643, 0.04096, 0.3643, 0.04096, 0.3643, 0.04096, 0.3643, 0.04096, 0.3643, 0.04096, 0.3643, 0.04096, 0.3643, 0.04096, 0.3643, 0.04096, 0.3643, 0.04096, 0.3643, 0.04096, 0.3643, 0.04096, 0.3643, 0.04096, 0.3643, 0.04096, 0.3643, 0.04096, 0.3643, 0.04096, 0.3643, 0.04096, 0.3643, 0.04096, 0.3643, 0.04096, 0.3643, 0.04096, 0.3643, 0.04096, 0.3643, 0.04096, 0.3643, 0.04096, 0.3643, 0.04096, 0.3643, 0.04096, 0.3643, 0.04096, 0.3643, 0.04096, 0.3643, 0.04096, 0.3643, 0.04096, 0.3643, 0.04096, 0.3643, 0.04096, 0.3643, 0.04096, 0.3643, 0.04096, 0.3643, 0.04096, 0.3643, 0.04096, 0.3643, 0.04096, 0.3643, 0.04096, 0.3643, 0.04096, 0.3643, 0.04096, 0.3643, 0.04096, 0.3643, 0.04096, 0.3643, 0.04096, 0.3643, 0.04096, 0.3643, 0.04096, 0.3643, 0.04096, 0.3643, 0.04096, 0.3643, 0.04096, 0.3643, 0.04096, 0.3643, 0.04096, 0.3643, 0.04096, 0.3643, 0.04096, 0.3643, 0.04096, 0.353, 0.03927, 0.3358, 0.04772, 0.3425, 0.06709, 0.3579, 0.04817, 0.3579, 0.04817, 0.3425, 0.06709, 0.3644, 0.07819, 0.3681, 0.0512, 0.3681, 0.0512, 0.3644, 0.07819, 0.3805, 0.06386, 0.3794, 0.05189, 0.3805, 0.06386, 0.4061, 0.07359, 0.4085, 0.062, 0.3794, 0.05189, 0.375, 0.03508, 0.4119, 0.04523, 0.4159, 0.0247, 0.3755, 0.02109, 0.3794, 0.05189, 0.4085, 0.062, 0.4119, 0.04523, 0.375, 0.03508, 0.4061, 0.07359, 0.4394, 0.0836, 0.4424, 0.07135, 0.4085, 0.062, 0.4119, 0.04523, 0.4473, 0.05431, 0.4542, 0.03395, 0.4159, 0.0247, 0.4085, 0.062, 0.4424, 0.07135, 0.4473, 0.05431, 0.4119, 0.04523, 0.4394, 0.0836, 0.471, 0.09145, 0.4756, 0.07849, 0.4424, 0.07135, 0.4473, 0.05431, 0.481, 0.06555, 0.4888, 0.05044, 0.4542, 0.03395, 0.4424, 0.07135, 0.4756, 0.07849, 0.481, 0.06555, 0.4473, 0.05431, 0.471, 0.09145, 0.4926, 0.1034, 0.4993, 0.09042, 0.4756, 0.07849, 0.4888, 0.05044, 0.481, 0.06555, 0.5101, 0.08273, 0.5155, 0.07404, 0.481, 0.06555, 0.4756, 0.07849, 0.4993, 0.09042, 0.5101, 0.08273, 0.3644, 0.07819, 0.4005, 0.09241, 0.4061, 0.07359, 0.3805, 0.06386, 0.4394, 0.0836, 0.4061, 0.07359, 0.4005, 0.09241, 0.4353, 0.1024, 0.471, 0.09145, 0.4394, 0.0836, 0.4353, 0.1024, 0.4658, 0.1114, 0.4926, 0.1034, 0.471, 0.09145, 0.4658, 0.1114, 0.4976, 0.1219, 0.4658, 0.1114, 0.4628, 0.1238, 0.4961, 0.1354, 0.4976, 0.1219, 0.4353, 0.1024, 0.4325, 0.1165, 0.4628, 0.1238, 0.4658, 0.1114, 0.4005, 0.09241, 0.3964, 0.1094, 0.4325, 0.1165, 0.4353, 0.1024, 0.3644, 0.07819, 0.3564, 0.09599, 0.3964, 0.1094, 0.4005, 0.09241, 0.3358, 0.04772, 0.3211, 0.05442, 0.3317, 0.07466, 0.3425, 0.06709, 0.3425, 0.06709, 0.3317, 0.07466, 0.3564, 0.09599, 0.3644, 0.07819, 0.4628, 0.1238, 0.4603, 0.1413, 0.495, 0.1492, 0.4961, 0.1354, 0.4325, 0.1165, 0.4289, 0.1364, 0.4603, 0.1413, 0.4628, 0.1238, 0.3964, 0.1094, 0.3905, 0.1324, 0.4289, 0.1364, 0.4325, 0.1165, 0.3564, 0.09599, 0.3414, 0.1301, 0.3905, 0.1324, 0.3964, 0.1094, 0.3211, 0.05442, 0.3046, 0.05742, 0.313, 0.07833, 0.3317, 0.07466, 0.3317, 0.07466, 0.313, 0.07833, 0.3414, 0.1301, 0.3564, 0.09599, 0.4603, 0.1413, 0.4566, 0.171, 0.4954, 0.1709, 0.495, 0.1492, 0.4289, 0.1364, 0.4244, 0.1679, 0.4566, 0.171, 0.4603, 0.1413, 0.3905, 0.1324, 0.3852, 0.1626, 0.4244, 0.1679, 0.4289, 0.1364, 0.3414, 0.1301, 0.3438, 0.1581, 0.3852, 0.1626, 0.3905, 0.1324, 0.353, 0.03927, 0.3625, 0.03048, 0.3629, 0.02076, 0.3489, 0.02044, 0.3358, 0.04772, 0.353, 0.03927, 0.3489, 0.02044, 0.331, 0.02239, 0.5135, 0.09298, 0.5135, 0.09298, 0.5135, 0.09297, 0.5135, 0.09298, 0.5135, 0.09298, 0.5135, 0.093, 0.5135, 0.09298, 0.5135, 0.09298, 0.5135, 0.09298, 0.5135, 0.09298, 0.5135, 0.09298, 0.5135, 0.09297, 0.5135, 0.09298, 0.5135, 0.09298, 0.5135, 0.09298, 0.5135, 0.09298, 0.5135, 0.09298, 0.5135, 0.09298, 0.5135, 0.09298, 0.5135, 0.09298, 0.5135, 0.09298, 0.5135, 0.09298, 0.5135, 0.09298, 0.5135, 0.09298, 0.5135, 0.09298, 0.5135, 0.09298, 0.5135, 0.09298, 0.5135, 0.09298, 0.5135, 0.09298, 0.5135, 0.09298, 0.5135, 0.09298, 0.5135, 0.09298, 0.5135, 0.093, 0.5135, 0.09306, 0.5136, 0.093, 0.5135, 0.09298, 0.5135, 0.09298, 0.5135, 0.09297, 0.5135, 0.09295, 0.5135, 0.09297, 0.5135, 0.09298, 0.5134, 0.09299, 0.5135, 0.093, 0.5135, 0.09298, 0.5135, 0.09297, 0.5135, 0.09295, 0.5134, 0.09297, 0.5135, 0.09298, 0.5135, 0.09298, 0.5134, 0.09297, 0.5134, 0.09299, 0.5135, 0.09298, 0.5135, 0.09298, 0.5135, 0.09298, 0.5135, 0.09297, 0.5135, 0.09298, 0.5135, 0.09306, 0.5136, 0.0937, 0.5143, 0.09307, 0.5136, 0.093, 0.5135, 0.09297, 0.5136, 0.09292, 0.5134, 0.09289, 0.5135, 0.09295, 0.5134, 0.09299, 0.5133, 0.09304, 0.5135, 0.09306, 0.5135, 0.093, 0.5135, 0.09295, 0.5134, 0.09289, 0.5133, 0.09293, 0.5134, 0.09297, 0.5134, 0.09297, 0.5133, 0.09293, 0.5133, 0.09304, 0.5134, 0.09299, 0.5135, 0.09298, 0.5136, 0.093, 0.5136, 0.09292, 0.5135, 0.09297, 0.5153, 0.1047, 0.5178, 0.1238, 0.5353, 0.1179, 0.5274, 0.101, 0.5136, 0.09292, 0.5142, 0.09251, 0.5129, 0.09225, 0.5134, 0.09289, 0.5133, 0.09304, 0.5125, 0.09361, 0.5136, 0.0937, 0.5135, 0.09306, 0.5134, 0.09289, 0.5129, 0.09225, 0.5125, 0.09245, 0.5133, 0.09293, 0.5133, 0.09293, 0.5125, 0.09245, 0.5125, 0.09361, 0.5133, 0.09304, 0.5136, 0.093, 0.5143, 0.09307, 0.5142, 0.09251, 0.5136, 0.09292, 0.5136, 0.0937, 0.5153, 0.1047, 0.5274, 0.101, 0.5143, 0.09307, 0.5142, 0.09251, 0.5236, 0.08797, 0.5101, 0.08273, 0.5129, 0.09225, 0.5125, 0.09361, 0.5039, 0.1007, 0.5153, 0.1047, 0.5136, 0.0937, 0.4993, 0.09042, 0.4926, 0.1034, 0.4976, 0.1219, 0.5039, 0.1007, 0.5236, 0.08797, 0.5312, 0.08355, 0.5155, 0.07404, 0.5101, 0.08273, 0.5143, 0.09307, 0.5274, 0.101, 0.5236, 0.08797, 0.5142, 0.09251, 0.5039, 0.1007, 0.4976, 0.1219, 0.5178, 0.1238, 0.5153, 0.1047, 0.5129, 0.09225, 0.5101, 0.08273, 0.4993, 0.09042, 0.5125, 0.09245, 0.5125, 0.09245, 0.4993, 0.09042, 0.5039, 0.1007, 0.5125, 0.09361, 0.5135, 0.09298, 0.5135, 0.09298, 0.5135, 0.09298, 0.5135, 0.09298, 0.5135, 0.09298, 0.5135, 0.09298, 0.5135, 0.09298, 0.5135, 0.09298, 0.5135, 0.09298, 0.5135, 0.09298, 0.5135, 0.09298, 0.5135, 0.09298, 0.5135, 0.09298, 0.5135, 0.09298, 0.5135, 0.09298, 0.5135, 0.09298, 0.5135, 0.09298, 0.5135, 0.09298, 0.5135, 0.09298, 0.5135, 0.09298, 0.5135, 0.09298, 0.5135, 0.09298, 0.5135, 0.09298, 0.5135, 0.09298, 0.5135, 0.09298, 0.5135, 0.09298, 0.5135, 0.09298, 0.5135, 0.09298, 0.5135, 0.09298, 0.5135, 0.09298, 0.5135, 0.09298, 0.5135, 0.09298, 0.5135, 0.09298, 0.5135, 0.09298, 0.5135, 0.09298, 0.5135, 0.09298, 0.5135, 0.09298, 0.5135, 0.09298, 0.5135, 0.09298, 0.5135, 0.09298, 0.5135, 0.09298, 0.5135, 0.09298, 0.5135, 0.09298, 0.5135, 0.09298, 0.5135, 0.09298, 0.5135, 0.09298, 0.5135, 0.09298, 0.5135, 0.09298, 0.5135, 0.09298, 0.5135, 0.09298, 0.5135, 0.09298, 0.5135, 0.09298, 0.5135, 0.09298, 0.5135, 0.09298, 0.5135, 0.09298, 0.5135, 0.09298, 0.5135, 0.09298, 0.5135, 0.09298, 0.5135, 0.09298, 0.5135, 0.09298, 0.5135, 0.09298, 0.5135, 0.09298, 0.5135, 0.09298, 0.5135, 0.09298, 0.5135, 0.09298, 0.5135, 0.09298, 0.5135, 0.09298, 0.5135, 0.09298, 0.5135, 0.09298, 0.5135, 0.09298, 0.5135, 0.09298, 0.5135, 0.09298, 0.5135, 0.09298, 0.5135, 0.09298, 0.5135, 0.09298, 0.5135, 0.09298, 0.5135, 0.09298, 0.5135, 0.09298, 0.5135, 0.09298, 0.5135, 0.09298, 0.5135, 0.09298, 0.5135, 0.09298, 0.5135, 0.09298, 0.5135, 0.09298, 0.5135, 0.09298, 0.5135, 0.09298, 0.5135, 0.09298, 0.5135, 0.09298, 0.5135, 0.09298, 0.5135, 0.09298, 0.5135, 0.09298, 0.5135, 0.09298, 0.5135, 0.09298, 0.5135, 0.09298, 0.5135, 0.09298, 0.5135, 0.09298, 0.5135, 0.09298, 0.5135, 0.09298, 0.5135, 0.09298, 0.5135, 0.09298, 0.5135, 0.09298, 0.5135, 0.09298, 0.5135, 0.09298, 0.5135, 0.09298, 0.5135, 0.09298, 0.5135, 0.09298, 0.5135, 0.09298, 0.5135, 0.09298, 0.5135, 0.09298, 0.5135, 0.09298, 0.5135, 0.09298, 0.5135, 0.09298, 0.5135, 0.09298, 0.5135, 0.09298, 0.5135, 0.09298, 0.5135, 0.09298, 0.5135, 0.09298, 0.5135, 0.09298, 0.5135, 0.09298, 0.5135, 0.09298, 0.5135, 0.09298, 0.5135, 0.09298, 0.4954, 0.1709, 0.5244, 0.162, 0.5211, 0.1457, 0.495, 0.1492, 0.495, 0.1492, 0.5211, 0.1457, 0.5192, 0.1356, 0.4961, 0.1354, 0.5244, 0.162, 0.5384, 0.1577, 0.5398, 0.1446, 0.5211, 0.1457, 0.5211, 0.1457, 0.5398, 0.1446, 0.5473, 0.1342, 0.5192, 0.1356, 0.4961, 0.1354, 0.5192, 0.1356, 0.5178, 0.1238, 0.4976, 0.1219, 0.5353, 0.1179, 0.5178, 0.1238, 0.5192, 0.1356, 0.5473, 0.1342, 0.3211, 0.05442, 0.3358, 0.04772, 0.331, 0.02239, 0.3137, 0.02719, 0.3046, 0.05742, 0.3211, 0.05442, 0.3137, 0.02719, 0.2975, 0.03195, 0.2975, 0.03195, 0.2762, 0.03478, 0.2814, 0.06711, 0.3046, 0.05742, 0.3414, 0.1301, 0.2933, 0.1333, 0.2949, 0.1611, 0.3438, 0.1581, 0.3046, 0.05742, 0.2814, 0.06711, 0.2842, 0.09309, 0.313, 0.07833, 0.313, 0.07833, 0.2842, 0.09309, 0.2933, 0.1333, 0.3414, 0.1301, 0.2762, 0.03478, 0.2366, 0.04075, 0.2382, 0.07849, 0.2814, 0.06711, 0.2933, 0.1333, 0.2366, 0.1366, 0.2373, 0.1671, 0.2949, 0.1611, 0.2814, 0.06711, 0.2382, 0.07849, 0.2351, 0.108, 0.2842, 0.09309, 0.2842, 0.09309, 0.2351, 0.108, 0.2366, 0.1366, 0.2933, 0.1333, 0.2382, 0.07849, 0.2366, 0.04075, 0.196, 0.04615, 0.187, 0.09434, 0.2373, 0.1671, 0.2366, 0.1366, 0.1576, 0.1488, 0.1696, 0.1722, 0.2351, 0.108, 0.2382, 0.07849, 0.187, 0.09434, 0.1598, 0.1392, 0.5312, 0.08355, 0.5236, 0.08797, 0.5274, 0.101, 0.5432, 0.09551, 0.5353, 0.1179, 0.553, 0.1081, 0.5432, 0.09551, 0.5274, 0.101, 0.5473, 0.1342, 0.5613, 0.1177, 0.553, 0.1081, 0.5353, 0.1179, 0.5473, 0.1342, 0.5881, 0.1369, 0.5805, 0.1096, 0.5613, 0.1177, 0.5384, 0.1577, 0.5944, 0.1765, 0.594, 0.157, 0.5398, 0.1446, 0.5398, 0.1446, 0.594, 0.157, 0.5881, 0.1369, 0.5473, 0.1342, 0.5881, 0.1369, 0.6669, 0.1219, 0.6528, 0.08441, 0.5805, 0.1096, 0.5944, 0.1765, 0.6812, 0.1831, 0.6774, 0.1532, 0.594, 0.157, 0.594, 0.157, 0.6774, 0.1532, 0.6669, 0.1219, 0.5881, 0.1369, 0.6669, 0.1219, 0.7579, 0.09101, 0.7404, 0.04192, 0.6528, 0.08441, 0.6812, 0.1831, 0.7917, 0.1725, 0.7786, 0.1348, 0.6774, 0.1532, 0.6774, 0.1532, 0.7786, 0.1348, 0.7579, 0.09101, 0.6669, 0.1219, 0.7579, 0.09101, 0.8399, 0.0629, 0.8245, 0.006923, 0.7404, 0.04192, 0.7917, 0.1725, 0.8997, 0.1493, 0.8728, 0.1132, 0.7786, 0.1348, 0.7786, 0.1348, 0.8728, 0.1132, 0.8399, 0.0629, 0.7579, 0.09101, 0.8399, 0.0629, 0.9641, 0.02627, 0.9764, 4.278e-05, 0.8245, 0.006923, 0.8997, 0.1493, 1.0, 0.03743, 0.9737, 0.03782, 0.8728, 0.1132, 0.8728, 0.1132, 0.9737, 0.03782, 0.9641, 0.02627, 0.8399, 0.0629, 0.9641, 0.02627, 0.9737, 0.03782, 1.0, 0.03743, 0.9764, 4.278e-05, 0.1543, 0.1454, 0.1544, 0.1461, 0.1546, 0.1461, 0.1548, 0.1457, 0.187, 0.09434, 0.196, 0.04615, 0.1741, 0.03365, 0.1585, 0.08658, 0.1696, 0.1722, 0.1576, 0.1488, 0.1505, 0.1472, 0.1415, 0.1671, 0.1598, 0.1392, 0.187, 0.09434, 0.1585, 0.08658, 0.1517, 0.1384, 0.1576, 0.1488, 0.1557, 0.1474, 0.1536, 0.147, 0.1505, 0.1472, 0.1505, 0.1472, 0.1536, 0.147, 0.1543, 0.1454, 0.1517, 0.1384, 0.1598, 0.1392, 0.1548, 0.1457, 0.1557, 0.1474, 0.1576, 0.1488, 0.1741, 0.03365, 0.1563, 0.02551, 0.1423, 0.07846, 0.1585, 0.08658, 0.1505, 0.1472, 0.1291, 0.1425, 0.1222, 0.1595, 0.1415, 0.1671, 0.1585, 0.08658, 0.1423, 0.07846, 0.1337, 0.1245, 0.1517, 0.1384, 0.1517, 0.1384, 0.1337, 0.1245, 0.1291, 0.1425, 0.1505, 0.1472, 0.1423, 0.07846, 0.1563, 0.02551, 0.1036, 0.009212, 0.09028, 0.04677, 0.1222, 0.1595, 0.1291, 0.1425, 0.06546, 0.09241, 0.05683, 0.1062, 0.1337, 0.1245, 0.1423, 0.07846, 0.09028, 0.04677, 0.07535, 0.07618, 0.1036, 0.009212, 0.0356, 4.283e-05, 0.04226, 0.01892, 0.09028, 0.04677, 0.06546, 0.09241, 0.01799, 0.04323, 4.278e-05, 0.04332, 0.05683, 0.1062, 0.09028, 0.04677, 0.04226, 0.01892, 0.0269, 0.03181, 0.07535, 0.07618, 0.07535, 0.07618, 0.0269, 0.03181, 0.01799, 0.04323, 0.06546, 0.09241, 0.0269, 0.03181, 0.01038, 0.01774, 4.278e-05, 0.04332, 0.01799, 0.04323, 0.04226, 0.01892, 0.0356, 4.283e-05, 0.01038, 0.01774, 0.0269, 0.03181, 0.1291, 0.1425, 0.1337, 0.1245, 0.07535, 0.07618, 0.06546, 0.09241, 0.2366, 0.1366, 0.2351, 0.108, 0.1598, 0.1392, 0.1576, 0.1488, 0.1517, 0.1384, 0.1543, 0.1454, 0.1548, 0.1457, 0.1598, 0.1392, 0.1544, 0.1461, 0.1545, 0.1463, 0.1545, 0.1463, 0.1546, 0.1461, 0.1536, 0.147, 0.1543, 0.1465, 0.1544, 0.1461, 0.1543, 0.1454, 0.1557, 0.1474, 0.1548, 0.1466, 0.1543, 0.1465, 0.1536, 0.147, 0.1548, 0.1457, 0.1546, 0.1461, 0.1548, 0.1466, 0.1557, 0.1474, 0.1545, 0.1463, 0.1545, 0.1463, 0.1545, 0.1463, 0.1545, 0.1464, 0.1543, 0.1465, 0.1545, 0.1464, 0.1545, 0.1463, 0.1544, 0.1461, 0.1548, 0.1466, 0.1545, 0.1463, 0.1545, 0.1464, 0.1543, 0.1465, 0.1546, 0.1461, 0.1545, 0.1463, 0.1545, 0.1463, 0.1548, 0.1466])
me_cylinder.use_remesh_preserve_volume = False
me_cylinder.use_remesh_preserve_attributes = False
me_cylinder.use_mirror_x = True
me_cylinder.use_mirror_topology = True
me_cylinder.update()

# ---- objects
ob_horse = bpy.data.objects.new('horse', me_cylinder)

# ---- transforms, parenting, visibility, modifiers, constraints
ob_horse.location = (0.0, 0.0, 0.0)
ob_horse.rotation_euler = (1.571, 2.22e-16, 2.22e-16)
ob_horse.lineart.crease_threshold = 0.0
ob_horse.use_mesh_mirror_x = True
_vg = ob_horse.vertex_groups.new(name='Base')
_vg = ob_horse.vertex_groups.new(name='Pelvis')
_vg = ob_horse.vertex_groups.new(name='Underbelly')
_vg = ob_horse.vertex_groups.new(name='Belly')
_vg = ob_horse.vertex_groups.new(name='Ribcage')
_vg = ob_horse.vertex_groups.new(name='Chest')
_vg = ob_horse.vertex_groups.new(name='UpperChest')
_vg = ob_horse.vertex_groups.new(name='NeckBase')
_vg = ob_horse.vertex_groups.new(name='UpperNeck')
_vg = ob_horse.vertex_groups.new(name='Head')
_vg = ob_horse.vertex_groups.new(name='Ear.L')
_vg = ob_horse.vertex_groups.new(name='Ear.L.001')
_vg = ob_horse.vertex_groups.new(name='Ear.L.002')
_vg = ob_horse.vertex_groups.new(name='Ear.R')
_vg = ob_horse.vertex_groups.new(name='Ear.R.001')
_vg = ob_horse.vertex_groups.new(name='Ear.R.002')
_vg = ob_horse.vertex_groups.new(name='ForeThigh.L')
_vg = ob_horse.vertex_groups.new(name='ForeThigh.L.001')
_vg = ob_horse.vertex_groups.new(name='ForeCalf.L')
_vg = ob_horse.vertex_groups.new(name='ForeFoot.L')
_vg = ob_horse.vertex_groups.new(name='ForeToe.L')
_vg = ob_horse.vertex_groups.new(name='ForeThigh.R')
_vg = ob_horse.vertex_groups.new(name='ForeThigh.R.001')
_vg = ob_horse.vertex_groups.new(name='ForeCalf.R')
_vg = ob_horse.vertex_groups.new(name='ForeFoot.R')
_vg = ob_horse.vertex_groups.new(name='ForeToe.R')
_vg = ob_horse.vertex_groups.new(name='BackThigh.L')
_vg = ob_horse.vertex_groups.new(name='BackLowerThigh.L')
_vg = ob_horse.vertex_groups.new(name='BackCalf.L')
_vg = ob_horse.vertex_groups.new(name='BackFoot.L')
_vg = ob_horse.vertex_groups.new(name='BackToe.L')
_vg = ob_horse.vertex_groups.new(name='BackThigh.R')
_vg = ob_horse.vertex_groups.new(name='BackLowerThigh.R')
_vg = ob_horse.vertex_groups.new(name='BackCalf.R')
_vg = ob_horse.vertex_groups.new(name='BackFoot.R')
_vg = ob_horse.vertex_groups.new(name='BackToe.R')
_vg = ob_horse.vertex_groups.new(name='Pelvis.002')
_vg = ob_horse.vertex_groups.new(name='Pelvis.004')
_vg = ob_horse.vertex_groups.new(name='Pelvis.003')
_vg = ob_horse.vertex_groups.new(name='Pelvis.005')

# ---- collection membership
col_collection_1.objects.link(ob_horse)

# ---- scene / render settings (as saved in the file)
scene.frame_start = 1; scene.frame_end = 61; scene.frame_set(1)
scene.render.engine = 'CYCLES'
scene.render.image_settings.compression = 100
scene.render.resolution_x = 1080
scene.render.dither_intensity = 0.0
scene.cycles.use_denoising = False
scene.cycles.samples = 200
scene.cycles.sampling_pattern = 'TABULATED_SOBOL'
scene.cycles.light_sampling_threshold = 0.0
scene.cycles.use_adaptive_sampling = False
scene.cycles.use_light_tree = False
scene.cycles.blur_glossy = 0.0
scene.cycles.volume_bounces = 1
scene.cycles.pixel_filter_type = 'GAUSSIAN'
scene.cycles.sample_clamp_indirect = 0.0
scene.view_settings.view_transform = 'Standard'
bpy.context.view_layer.update()

# ---- added for rendering (the .blend has no active camera and no usable light): camera, sun
cam_auto = bpy.data.cameras.new('AutoCamera')
cam_auto.lens = 50.0
cam_auto.sensor_width = 36.0
cam_auto.clip_end = 1000.0
ob_auto_camera = bpy.data.objects.new('AutoCamera', cam_auto)
scene.collection.objects.link(ob_auto_camera)
ob_auto_camera.location = (2.94208, -3.73762, 3.22442)
ob_auto_camera.rotation_euler = (1.09748, -7.21219e-08, 0.694738)
scene.camera = ob_auto_camera
light_auto_sun = bpy.data.lights.new('AutoSun', 'SUN')
light_auto_sun.energy = 3.0
light_auto_sun.angle = 0.0523599
ob_auto_sun = bpy.data.objects.new('AutoSun', light_auto_sun)
scene.collection.objects.link(ob_auto_sun)
ob_auto_sun.rotation_euler = (0.872665, 0.174533, 0.523599)
bpy.context.view_layer.update()
